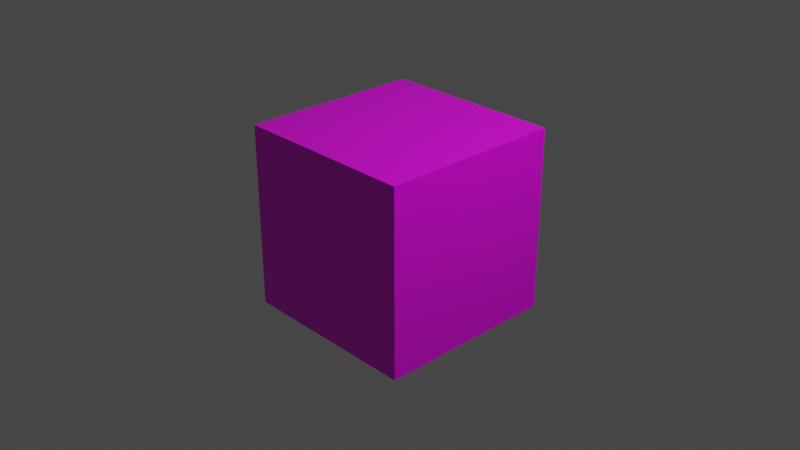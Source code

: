 # Source: Ground.blend  (saved by Blender 3.0.42; exported with 4.5.12 LTS)
import bpy
from mathutils import Matrix  # noqa: F401  (used for matrix-valued properties, if any)

bpy.ops.wm.read_factory_settings(use_empty=True)
scene = bpy.context.scene
scene.name = 'Scene'

# ---- collections
col_collection = bpy.data.collections.new('Collection'); scene.collection.children.link(col_collection)

# ---- images (referenced by path relative to the original .blend; pixels are not part of the script)
import os
ASSET_DIR = os.environ.get("B2B_ASSET_DIR", "")  # directory of the original .blend (textures are referenced by path, not embedded)
HERE = os.path.dirname(os.path.abspath(__file__))  # packed textures are extracted next to this script under _unpacked/

def load_image(name, relpath, width, height, colorspace="sRGB"):
    """Load a texture the original file referenced (path relative to the .blend, or extracted next to this script)."""
    p = next((c for c in (os.path.join(HERE, relpath), os.path.join(ASSET_DIR, relpath)) if relpath and os.path.exists(c)), "")
    if p:
        img = bpy.data.images.load(p, check_existing=True)
        img.name = name
    else:  # same state as the original file: an image datablock whose file is absent (Cycles renders it pink)
        img = bpy.data.images.new(name, width, height)
        img.source = "FILE"
        img.filepath = "//" + (relpath or name)
    img.colorspace_settings.name = colorspace
    return img
img_groundtexture_png = load_image('GroundTexture.png', 'GroundTexture.png', 1024, 1024, 'sRGB')

# ---- materials (node trees are filled in below, after node groups)
mat_material = bpy.data.materials.new('Material')
mat_material.alpha_threshold = 0.0
mat_material.use_transparent_shadow = False
mat_material.line_color = (0.0, 0.0, 0.0, 1.0)

# ---- material node trees
mat_material.use_nodes = True; mat_material.node_tree.nodes.clear()
_N = mat_material.node_tree.nodes; _L = mat_material.node_tree.links
n0 = _N.new('ShaderNodeOutputMaterial'); n0.name = 'Material Output'; n0.location = (300, 300)
n1 = _N.new('ShaderNodeBsdfPrincipled'); n1.name = 'Principled BSDF'; n1.location = (10, 300)
n1.distribution = 'GGX'
n1.subsurface_method = 'RANDOM_WALK_SKIN'
n1.inputs[2].default_value = 0.4
n1.inputs[3].default_value = 1.45
n1.inputs[27].default_value = (0.0, 0.0, 0.0, 1.0)
n1.inputs[28].default_value = 1.0
n2 = _N.new('ShaderNodeTexImage'); n2.name = 'Image Texture'; n2.location = (-280, 280)
n2.image = img_groundtexture_png
_L.new(n1.outputs[0], n0.inputs[0])
_L.new(n2.outputs[0], n1.inputs[0])
n0.is_active_output = True

# ---- world
world_world = bpy.data.worlds.new('World'); scene.world = world_world
world_world.use_nodes = True; world_world.node_tree.nodes.clear()
_N = world_world.node_tree.nodes; _L = world_world.node_tree.links
n0 = _N.new('ShaderNodeOutputWorld'); n0.name = 'World Output'; n0.location = (300, 300)
n1 = _N.new('ShaderNodeBackground'); n1.name = 'Background'; n1.location = (10, 300)
n1.inputs[0].default_value = (0.05088, 0.05088, 0.05088, 1.0)
_L.new(n1.outputs[0], n0.inputs[0])
n0.is_active_output = True
world_world.color = (0.05088, 0.05088, 0.05088)
world_world.use_sun_shadow = False
world_world.sun_shadow_jitter_overblur = 0.0

# ---- cameras
cam_camera = bpy.data.cameras.new('Camera')
cam_camera.clip_end = 100.0
cam_camera.ortho_scale = 7.314

# ---- lights
light_light = bpy.data.lights.new('Light', 'POINT')
light_light.transmission_factor = 0.0
light_light.energy = 1000.0
light_light.shadow_soft_size = 0.1
light_light.shadow_maximum_resolution = 0.006
light_light.use_absolute_resolution = True

# ---- meshes
me_cube = bpy.data.meshes.new('Cube')
me_cube.from_pydata([(1.0, 1.0, 1.0), (1.0, 1.0, -1.0), (1.0, -1.0, 1.0), (1.0, -1.0, -1.0), (-1.0, 1.0, 1.0), (-1.0, 1.0, -1.0), (-1.0, -1.0, 1.0), (-1.0, -1.0, -1.0)], [], [(0, 4, 6, 2), (3, 2, 6, 7), (7, 6, 4, 5), (5, 1, 3, 7), (1, 0, 2, 3), (5, 4, 0, 1)])
_uv = me_cube.uv_layers.new(name='UVMap')
_uv.uv.foreach_set('vector', [0.1255, 0.8757, 0.2494, 0.8757, 0.2494, 1.0, 0.1274, 1.001, 0.125, 0.875, 0.125, 1.0, 0.0, 1.0, 0.0006152, 0.8739, 0.125, 0.875, 0.125, 1.0, 0.0, 1.0, 0.0, 0.875, 0.25, 0.875, 0.375, 0.875, 0.375, 1.0, 0.25, 1.0, 0.125, 0.875, 0.125, 1.0, 0.0, 1.0, 0.0, 0.875, 0.125, 0.875, 0.125, 1.0, 0.0, 1.0, 0.0, 0.875])
me_cube.materials.append(mat_material)
me_cube.use_remesh_preserve_volume = False
me_cube.use_remesh_preserve_attributes = False
me_cube.use_mirror_vertex_groups = False
me_cube.update()

# ---- objects
ob_cube = bpy.data.objects.new('Cube', me_cube)
ob_light = bpy.data.objects.new('Light', light_light)
ob_camera = bpy.data.objects.new('Camera', cam_camera)

# ---- transforms, parenting, visibility, modifiers, constraints
ob_cube.location = (0.0, 0.0, 0.0)
ob_cube.lock_rotations_4d = False
ob_cube.empty_display_type = 'ARROWS'
ob_cube.lineart.crease_threshold = 0.0
ob_light.location = (4.076, 1.005, 5.904)
ob_light.rotation_euler = (0.6503, 0.05522, 1.866)
ob_light.lock_rotations_4d = False
ob_light.empty_display_type = 'ARROWS'
ob_light.color = (0.0, 0.0, 0.0, 0.0)
ob_light.lineart.crease_threshold = 0.0
ob_camera.location = (7.359, -6.926, 4.958)
ob_camera.rotation_euler = (1.109, 0.0, 0.8149)
ob_camera.lock_rotations_4d = False
ob_camera.empty_display_type = 'ARROWS'
ob_camera.color = (0.0, 0.0, 0.0, 0.0)
ob_camera.display_type = 'WIRE'
ob_camera.lineart.crease_threshold = 0.0

# ---- collection membership
col_collection.objects.link(ob_cube)
col_collection.objects.link(ob_light)
col_collection.objects.link(ob_camera)

# ---- scene / render settings (as saved in the file)
scene.camera = ob_camera
scene.frame_start = 1; scene.frame_end = 250; scene.frame_set(1)
scene.render.engine = 'BLENDER_EEVEE_NEXT'
scene.cycles.sampling_pattern = 'TABULATED_SOBOL'
scene.cycles.use_light_tree = False
scene.view_settings.view_transform = 'Filmic'
bpy.context.view_layer.update()
